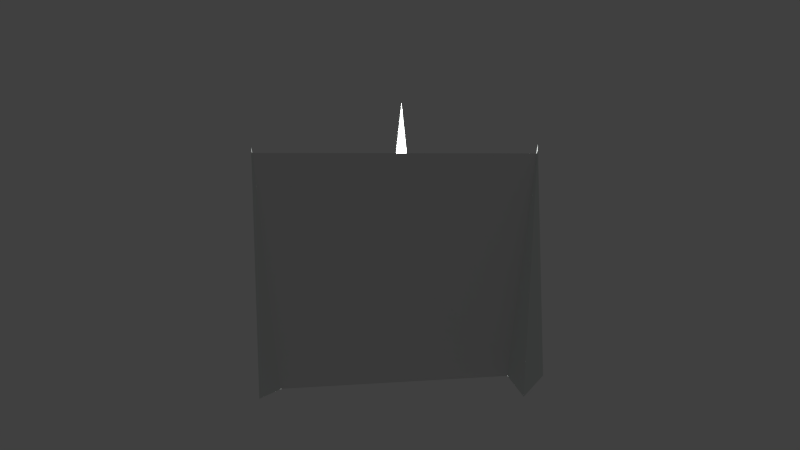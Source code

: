 # Source: Spiderbed.blend  (saved by Blender 2.69.0; exported with 4.5.12 LTS)
import bpy
from mathutils import Matrix  # noqa: F401  (used for matrix-valued properties, if any)

bpy.ops.wm.read_factory_settings(use_empty=True)
scene = bpy.context.scene
scene.name = 'Scene'

# ---- collections
col_collection_1 = bpy.data.collections.new('Collection 1'); scene.collection.children.link(col_collection_1)

# ---- materials (node trees are filled in below, after node groups)
mat_spiderbed = bpy.data.materials.new('Spiderbed')
mat_spiderbed.alpha_threshold = 0.0
mat_spiderbed.use_transparent_shadow = False
mat_spiderbed.diffuse_color = (0.7615, 0.8, 0.7784, 1.0)
mat_spiderbed.roughness = 0.5
mat_spiderbed.specular_intensity = 0.0
mat_spiderbed.line_color = (0.0, 0.0, 0.0, 1.0)
mat_spiderbedweb = bpy.data.materials.new('SpiderBedWeb')
mat_spiderbedweb.alpha_threshold = 0.0
mat_spiderbedweb.use_transparent_shadow = False
mat_spiderbedweb.roughness = 0.5
mat_spiderbedweb.specular_intensity = 0.0
mat_spiderbedweb.line_color = (0.0, 0.0, 0.0, 1.0)

# ---- material node trees

# ---- world
world_world = bpy.data.worlds.new('World'); scene.world = world_world
world_world.color = (0.05088, 0.05088, 0.05088)
world_world.use_sun_shadow = False
world_world.sun_shadow_jitter_overblur = 0.0
world_world.cycles.sampling_method = 'MANUAL'
world_world.cycles.sample_map_resolution = 256

# ---- cameras
cam_camera = bpy.data.cameras.new('Camera')
cam_camera.clip_end = 100.0
cam_camera.lens = 35.0
cam_camera.sensor_width = 32.0
cam_camera.sensor_height = 18.0
cam_camera.ortho_scale = 7.314
cam_camera.dof.focus_distance = 0.0
cam_camera.dof.aperture_fstop = 128.0

# ---- lights
light_point = bpy.data.lights.new('Point', 'POINT')
light_point.transmission_factor = 0.0
light_point.energy = 100.0
light_point.shadow_buffer_clip_start = 0.5
light_point.shadow_soft_size = 0.1
light_point.shadow_maximum_resolution = 0.006
light_point.use_absolute_resolution = True
light_point.cycles.use_multiple_importance_sampling = False

# ---- meshes
me_spiderbed = bpy.data.meshes.new('Spiderbed')
me_spiderbed.from_pydata([(-0.2724, -0.5282, 0.04164), (0.4174, 0.3554, 0.04164), (-0.1733, 0.3439, 0.04164), (-0.4051, 0.1881, 0.04164), (-0.2724, -0.5282, 0.001719), (-0.2921, -0.7503, 0.001719), (-0.489, -0.581, 0.001719), (-0.3512, -0.6198, 1.352), (0.6091, 0.469, 0.00172), (0.655, 0.2509, 0.00172), (0.4174, 0.3554, 0.00172), (0.5605, 0.3584, 1.352), (-0.4005, 0.4317, 0.00172), (-0.1733, 0.3439, 0.00172), (-0.4051, 0.1881, 0.00172), (-0.3263, 0.3212, 1.352), (-0.3364, -0.6117, 0.9135), (-0.2828, 0.3383, 0.438), (-0.3266, 0.3317, 0.9601), (0.5469, 0.3819, 0.3551), (0.5611, 0.3874, 0.3761), (-0.3124, 0.3372, 0.9811), (0.5586, 0.3627, 0.3682), (-0.3149, 0.3126, 0.9732), (0.482, 0.3461, 0.189), (0.2324, 0.3611, -0.009399), (0.2281, 0.3628, -0.003085), (0.4777, 0.3477, 0.1953), (0.2289, 0.3554, -0.005474), (0.4785, 0.3403, 0.1929), (0.1198, 0.3526, 0.6609), (-0.1084, 0.339, -0.003926), (-0.09298, 0.3425, -0.009243), (0.1352, 0.3561, 0.6556), (-0.09833, 0.3267, -0.009012), (0.1299, 0.3404, 0.6558), (-0.3409, 0.318, 0.7481), (-0.3137, 0.04917, 0.5637), (-0.3148, 0.04386, 0.5712), (-0.342, 0.3127, 0.7556), (-0.3063, 0.04618, 0.5683), (-0.3335, 0.315, 0.7528), (-0.2958, 0.3288, 0.4176), (-0.3494, -0.6212, 0.8931), (-0.3624, -0.6117, 0.9135), (-0.3088, 0.3383, 0.438), (-0.2784, -0.5039, -0.002389), (-0.3332, -0.3239, 0.7597), (-0.3227, -0.3062, 0.7559), (-0.2654, -0.4819, -0.007081), (-0.3437, -0.3062, 0.7559), (-0.2914, -0.4819, -0.007081), (-0.3063, -0.4204, 0.3251), (-0.3286, -0.1136, 0.6444), (-0.3182, -0.3757, 0.4613), (-0.3189, -0.3792, 0.4662), (-0.3297, -0.1189, 0.6519), (-0.3133, -0.3776, 0.4643), (-0.3212, -0.1166, 0.649), (-0.286, -0.569, 0.000758), (0.4493, 0.3729, 0.0007581), (-0.1804, 0.3607, 0.000758), (-0.4275, 0.1946, 0.000758), (0.5758, 0.4452, 0.004231), (-0.332, -0.6854, 0.004231), (-0.3532, -0.6219, 1.324), (0.563, 0.3626, 1.304)], [], [(1, 2, 3, 0), (5, 4, 7), (7, 6, 5), (7, 4, 6), (9, 8, 11), (11, 10, 9), (11, 8, 10), (13, 12, 15), (15, 14, 13), (15, 12, 14), (19, 18, 21, 20), (20, 21, 23, 22), (22, 23, 18, 19), (25, 24, 27, 26), (26, 27, 29, 28), (28, 29, 24, 25), (31, 30, 33, 32), (32, 33, 35, 34), (34, 35, 30, 31), (37, 36, 39, 38), (38, 39, 41, 40), (40, 41, 36, 37), (44, 45, 42, 43), (48, 49, 51, 50), (47, 46, 49, 48), (50, 51, 46, 47), (54, 53, 56, 55), (55, 56, 58, 57), (57, 58, 53, 54), (60, 59, 62, 61), (1, 60, 61, 2), (3, 62, 59, 0), (0, 59, 60, 1), (2, 61, 62, 3), (16, 17, 45, 44), (43, 42, 17, 16), (63, 66, 65, 64)])
me_spiderbed.polygons.foreach_set('material_index', [0, 0, 0, 0, 0, 0, 0, 0, 0, 0, 0, 0, 0, 0, 0, 0, 0, 0, 0, 0, 0, 0, 0, 0, 0, 0, 0, 0, 0, 0, 0, 0, 0, 0, 0, 0, 1])
_uv = me_spiderbed.uv_layers.new(name='UVMap')
_uv.uv.foreach_set('vector', [0.9847, 0.5642, 0.9742, 0.8593, 0.8945, 0.9739, 0.5376, 0.9018, 0.7007, 0.01978, 0.754, 0.09225, 0.6397, 0.4749, 0.6397, 0.4749, 0.59, 0.0153, 0.7007, 0.01978, 0.6397, 0.4749, 0.532, 0.07274, 0.59, 0.0153, 0.8048, 0.02182, 0.9107, 0.03674, 0.8506, 0.468, 0.8506, 0.468, 0.7167, 0.1055, 0.8048, 0.02182, 0.8506, 0.468, 0.9107, 0.03674, 0.9779, 0.09725, 0.8067, 0.02372, 0.8725, 0.09077, 0.7617, 0.475, 0.7617, 0.475, 0.7128, 0.02372, 0.8067, 0.02372, 0.7617, 0.475, 0.6471, 0.09077, 0.7128, 0.02372, 0.9988, 0.8448, 5.637e-05, 0.8448, 2.704e-05, 0.8204, 0.9987, 0.8204, 0.9987, 0.8204, 2.704e-05, 0.8204, 0.001256, 0.796, 1.0, 0.796, 1.0, 0.796, 0.001256, 0.796, 5.688e-05, 0.7716, 0.9988, 0.7716, 0.001479, 0.7716, 1.0, 0.7716, 0.9996, 0.7975, 0.001154, 0.7975, 0.001154, 0.7975, 0.9996, 0.7975, 0.9985, 0.8233, 2.783e-05, 0.8233, 2.783e-05, 0.8233, 0.9985, 0.8233, 1.0, 0.8491, 0.001479, 0.8491, 0.9911, 0.7567, 0.01096, 0.7567, 0.0109, 0.7325, 0.9911, 0.7325, 0.9911, 0.8051, 0.0109, 0.8051, 0.01212, 0.7809, 0.9923, 0.7809, 0.9923, 0.7809, 0.01212, 0.7809, 0.01096, 0.7567, 0.9911, 0.7567, 0.001399, 0.8012, 1.0, 0.8012, 0.9998, 0.8294, 0.001241, 0.8294, 0.001241, 0.8294, 0.9998, 0.8294, 0.9986, 0.8576, 2.908e-05, 0.8576, 2.971e-05, 0.773, 0.9986, 0.773, 1.0, 0.8012, 0.001399, 0.8012, 4.265e-05, 0.8204, 0.9987, 0.8204, 0.9999, 0.8448, 0.001242, 0.8448, 0.01237, 0.7968, 0.9923, 0.8, 0.9905, 0.8337, 0.01091, 0.824, 0.01237, 0.7695, 0.9923, 0.7662, 0.9923, 0.8, 0.01237, 0.7968, 0.01091, 0.7422, 0.9905, 0.7325, 0.9923, 0.7662, 0.01237, 0.7695, 0.0001833, 0.8055, 0.9999, 0.8005, 1.0, 0.8294, 0.0002152, 0.8244, 0.0002152, 0.8244, 1.0, 0.8294, 0.9997, 0.8583, 2.943e-05, 0.8434, 2.943e-05, 0.7865, 0.9997, 0.7716, 0.9999, 0.8005, 0.0001833, 0.8055, 0.9937, 0.5484, 0.5171, 0.9083, 0.8976, 0.9851, 0.9826, 0.8629, 0.9847, 0.5642, 0.9937, 0.5484, 0.9826, 0.8629, 0.9742, 0.8593, 0.8945, 0.9739, 0.8976, 0.9851, 0.5171, 0.9083, 0.5376, 0.9018, 0.5376, 0.9018, 0.5171, 0.9083, 0.9937, 0.5484, 0.9847, 0.5642, 0.9742, 0.8593, 0.9826, 0.8629, 0.8976, 0.9851, 0.8945, 0.9739, 0.001272, 0.8112, 1.0, 0.8112, 0.9987, 0.8356, 4.265e-05, 0.8356, 0.001242, 0.7868, 0.9999, 0.7868, 1.0, 0.8112, 0.001272, 0.8112, 0.4943, 0.005353, 0.4943, 0.4774, 0.02227, 0.4774, 0.02227, 0.005353])
me_spiderbed.materials.append(mat_spiderbed)
me_spiderbed.materials.append(mat_spiderbedweb)
me_spiderbed.use_remesh_preserve_volume = False
me_spiderbed.use_remesh_preserve_attributes = False
me_spiderbed.use_mirror_vertex_groups = False
me_spiderbed.auto_texspace = False
me_spiderbed.update()

# ---- objects
ob_point = bpy.data.objects.new('Point', light_point)
ob_camera = bpy.data.objects.new('Camera', cam_camera)
ob_spiderbed = bpy.data.objects.new('Spiderbed', me_spiderbed)

# ---- transforms, parenting, visibility, modifiers, constraints
ob_point.location = (0.0, 0.0, 0.6304)
ob_point.lineart.crease_threshold = 0.0
ob_camera.location = (2.912, -2.72, 2.839)
ob_camera.rotation_euler = (1.109, 0.01082, 0.8149)
ob_camera.lock_rotations_4d = False
ob_camera.empty_display_type = 'ARROWS'
ob_camera.color = (0.0, 0.0, 0.0, 0.0)
ob_camera.hide_viewport = True
ob_camera.display_type = 'WIRE'
ob_camera.lineart.crease_threshold = 0.0
ob_spiderbed.location = (0.0, 0.0, 0.0)
ob_spiderbed.lineart.crease_threshold = 0.0

# ---- collection membership
col_collection_1.objects.link(ob_point)
col_collection_1.objects.link(ob_camera)
col_collection_1.objects.link(ob_spiderbed)

# ---- scene / render settings (as saved in the file)
scene.camera = ob_camera
scene.frame_start = 1; scene.frame_end = 250; scene.frame_set(1)
scene.render.engine = 'BLENDER_EEVEE_NEXT'
scene.render.image_settings.compression = 90
scene.render.resolution_percentage = 50
scene.render.dither_intensity = 0.0
scene.cycles.use_denoising = False
scene.cycles.samples = 10
scene.cycles.sampling_pattern = 'TABULATED_SOBOL'
scene.cycles.light_sampling_threshold = 0.0
scene.cycles.use_adaptive_sampling = False
scene.cycles.use_light_tree = False
scene.cycles.blur_glossy = 0.0
scene.cycles.volume_bounces = 1
scene.cycles.pixel_filter_type = 'GAUSSIAN'
scene.cycles.sample_clamp_indirect = 0.0
scene.view_settings.view_transform = 'Standard'
bpy.context.view_layer.update()
